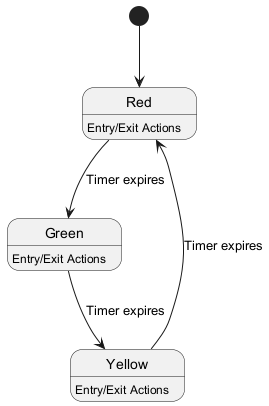

The diagram above was rendered by PlantUML. Its source (embedded in the PNG):
@startuml
[*] --> Red

Red --> Green : Timer expires
Green --> Yellow : Timer expires
Yellow --> Red : Timer expires

Red : Entry/Exit Actions
Green : Entry/Exit Actions
Yellow : Entry/Exit Actions

@enduml